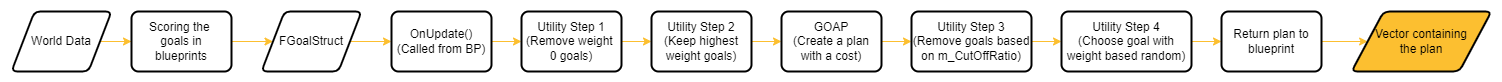

The diagram above was exported from draw.io. Its source (the exported page's mxGraphModel, read from the mxfile embedded in the PNG):
<mxGraphModel dx="1038" dy="489" grid="0" gridSize="10" guides="1" tooltips="1" connect="1" arrows="1" fold="1" page="1" pageScale="1" pageWidth="2000" pageHeight="300" background="#3C3C3C" math="0" shadow="0">
  <root>
    <mxCell id="WIyWlLk6GJQsqaUBKTNV-0" />
    <mxCell id="WIyWlLk6GJQsqaUBKTNV-1" parent="WIyWlLk6GJQsqaUBKTNV-0" />
    <mxCell id="iGp7foHyNiKy61N9Hm8i-3" style="edgeStyle=orthogonalEdgeStyle;rounded=0;orthogonalLoop=1;jettySize=auto;html=1;exitX=1;exitY=0.5;exitDx=0;exitDy=0;strokeColor=#FCBF30;" parent="WIyWlLk6GJQsqaUBKTNV-1" source="iGp7foHyNiKy61N9Hm8i-1" target="iGp7foHyNiKy61N9Hm8i-2" edge="1">
      <mxGeometry relative="1" as="geometry" />
    </mxCell>
    <mxCell id="iGp7foHyNiKy61N9Hm8i-1" value="World Data" style="shape=parallelogram;html=1;strokeWidth=2;perimeter=parallelogramPerimeter;whiteSpace=wrap;rounded=1;arcSize=12;size=0.23;fillColor=#FFFFFF;" parent="WIyWlLk6GJQsqaUBKTNV-1" vertex="1">
      <mxGeometry x="20" y="30" width="100" height="60" as="geometry" />
    </mxCell>
    <mxCell id="iGp7foHyNiKy61N9Hm8i-5" style="edgeStyle=orthogonalEdgeStyle;rounded=0;orthogonalLoop=1;jettySize=auto;html=1;exitX=1;exitY=0.5;exitDx=0;exitDy=0;strokeColor=#FCBF30;" parent="WIyWlLk6GJQsqaUBKTNV-1" source="iGp7foHyNiKy61N9Hm8i-2" target="iGp7foHyNiKy61N9Hm8i-4" edge="1">
      <mxGeometry relative="1" as="geometry" />
    </mxCell>
    <mxCell id="iGp7foHyNiKy61N9Hm8i-2" value="Scoring the &lt;br&gt;goals in&lt;br&gt;blueprints" style="rounded=1;whiteSpace=wrap;html=1;absoluteArcSize=1;arcSize=14;strokeWidth=2;fillColor=#FFFFFF;" parent="WIyWlLk6GJQsqaUBKTNV-1" vertex="1">
      <mxGeometry x="140" y="30" width="100" height="60" as="geometry" />
    </mxCell>
    <mxCell id="iGp7foHyNiKy61N9Hm8i-7" style="edgeStyle=orthogonalEdgeStyle;rounded=0;orthogonalLoop=1;jettySize=auto;html=1;exitX=1;exitY=0.5;exitDx=0;exitDy=0;strokeColor=#FCBF30;" parent="WIyWlLk6GJQsqaUBKTNV-1" source="iGp7foHyNiKy61N9Hm8i-4" target="iGp7foHyNiKy61N9Hm8i-6" edge="1">
      <mxGeometry relative="1" as="geometry" />
    </mxCell>
    <mxCell id="iGp7foHyNiKy61N9Hm8i-4" value="FGoalStruct" style="shape=parallelogram;html=1;strokeWidth=2;perimeter=parallelogramPerimeter;whiteSpace=wrap;rounded=1;arcSize=12;size=0.23;fillColor=#FFFFFF;" parent="WIyWlLk6GJQsqaUBKTNV-1" vertex="1">
      <mxGeometry x="270" y="30" width="100" height="60" as="geometry" />
    </mxCell>
    <mxCell id="iGp7foHyNiKy61N9Hm8i-9" style="edgeStyle=orthogonalEdgeStyle;rounded=0;orthogonalLoop=1;jettySize=auto;html=1;exitX=1;exitY=0.5;exitDx=0;exitDy=0;entryX=0;entryY=0.5;entryDx=0;entryDy=0;strokeColor=#FCBF30;" parent="WIyWlLk6GJQsqaUBKTNV-1" source="iGp7foHyNiKy61N9Hm8i-6" target="iGp7foHyNiKy61N9Hm8i-8" edge="1">
      <mxGeometry relative="1" as="geometry" />
    </mxCell>
    <mxCell id="iGp7foHyNiKy61N9Hm8i-6" value="OnUpdate()&lt;br&gt;(Called from BP)" style="rounded=1;whiteSpace=wrap;html=1;absoluteArcSize=1;arcSize=14;strokeWidth=2;fillColor=#FFFFFF;gradientColor=none;" parent="WIyWlLk6GJQsqaUBKTNV-1" vertex="1">
      <mxGeometry x="400" y="30" width="100" height="60" as="geometry" />
    </mxCell>
    <mxCell id="iGp7foHyNiKy61N9Hm8i-11" style="edgeStyle=orthogonalEdgeStyle;rounded=0;orthogonalLoop=1;jettySize=auto;html=1;exitX=1;exitY=0.5;exitDx=0;exitDy=0;entryX=0;entryY=0.5;entryDx=0;entryDy=0;strokeColor=#FCBF30;" parent="WIyWlLk6GJQsqaUBKTNV-1" source="iGp7foHyNiKy61N9Hm8i-8" target="iGp7foHyNiKy61N9Hm8i-10" edge="1">
      <mxGeometry relative="1" as="geometry" />
    </mxCell>
    <mxCell id="iGp7foHyNiKy61N9Hm8i-8" value="Utility Step 1&lt;br&gt;(Remove weight &lt;br&gt;0 goals)" style="rounded=1;whiteSpace=wrap;html=1;absoluteArcSize=1;arcSize=14;strokeWidth=2;fillColor=default;" parent="WIyWlLk6GJQsqaUBKTNV-1" vertex="1">
      <mxGeometry x="530" y="30" width="100" height="60" as="geometry" />
    </mxCell>
    <mxCell id="iGp7foHyNiKy61N9Hm8i-13" style="edgeStyle=orthogonalEdgeStyle;rounded=0;orthogonalLoop=1;jettySize=auto;html=1;exitX=1;exitY=0.5;exitDx=0;exitDy=0;strokeColor=#FCBF30;" parent="WIyWlLk6GJQsqaUBKTNV-1" source="iGp7foHyNiKy61N9Hm8i-10" target="iGp7foHyNiKy61N9Hm8i-12" edge="1">
      <mxGeometry relative="1" as="geometry" />
    </mxCell>
    <mxCell id="iGp7foHyNiKy61N9Hm8i-10" value="Utility Step 2&lt;br&gt;(Keep highest weight goals)" style="rounded=1;whiteSpace=wrap;html=1;absoluteArcSize=1;arcSize=14;strokeWidth=2;fillColor=default;" parent="WIyWlLk6GJQsqaUBKTNV-1" vertex="1">
      <mxGeometry x="660" y="30" width="100" height="60" as="geometry" />
    </mxCell>
    <mxCell id="iGp7foHyNiKy61N9Hm8i-15" style="edgeStyle=orthogonalEdgeStyle;rounded=0;orthogonalLoop=1;jettySize=auto;html=1;exitX=1;exitY=0.5;exitDx=0;exitDy=0;entryX=0;entryY=0.5;entryDx=0;entryDy=0;strokeColor=#FCBF30;" parent="WIyWlLk6GJQsqaUBKTNV-1" source="iGp7foHyNiKy61N9Hm8i-12" target="iGp7foHyNiKy61N9Hm8i-14" edge="1">
      <mxGeometry relative="1" as="geometry" />
    </mxCell>
    <mxCell id="iGp7foHyNiKy61N9Hm8i-12" value="GOAP&lt;br&gt;(Create a plan with a cost)" style="rounded=1;whiteSpace=wrap;html=1;absoluteArcSize=1;arcSize=14;strokeWidth=2;fillColor=default;" parent="WIyWlLk6GJQsqaUBKTNV-1" vertex="1">
      <mxGeometry x="790" y="30" width="100" height="60" as="geometry" />
    </mxCell>
    <mxCell id="iGp7foHyNiKy61N9Hm8i-17" style="edgeStyle=orthogonalEdgeStyle;rounded=0;orthogonalLoop=1;jettySize=auto;html=1;exitX=1;exitY=0.5;exitDx=0;exitDy=0;entryX=0;entryY=0.5;entryDx=0;entryDy=0;strokeColor=#FCBF30;" parent="WIyWlLk6GJQsqaUBKTNV-1" source="iGp7foHyNiKy61N9Hm8i-14" target="iGp7foHyNiKy61N9Hm8i-16" edge="1">
      <mxGeometry relative="1" as="geometry" />
    </mxCell>
    <mxCell id="iGp7foHyNiKy61N9Hm8i-14" value="Utility Step 3&lt;br&gt;(Remove goals based on m_CutOffRatio)" style="rounded=1;whiteSpace=wrap;html=1;absoluteArcSize=1;arcSize=14;strokeWidth=2;fillColor=default;" parent="WIyWlLk6GJQsqaUBKTNV-1" vertex="1">
      <mxGeometry x="920" y="30" width="120" height="60" as="geometry" />
    </mxCell>
    <mxCell id="iGp7foHyNiKy61N9Hm8i-19" style="edgeStyle=orthogonalEdgeStyle;rounded=0;orthogonalLoop=1;jettySize=auto;html=1;exitX=1;exitY=0.5;exitDx=0;exitDy=0;entryX=0;entryY=0.5;entryDx=0;entryDy=0;strokeColor=#FCBF30;" parent="WIyWlLk6GJQsqaUBKTNV-1" source="iGp7foHyNiKy61N9Hm8i-16" target="iGp7foHyNiKy61N9Hm8i-18" edge="1">
      <mxGeometry relative="1" as="geometry" />
    </mxCell>
    <mxCell id="iGp7foHyNiKy61N9Hm8i-16" value="Utility Step 4&lt;br&gt;(Choose goal with weight based random)" style="rounded=1;whiteSpace=wrap;html=1;absoluteArcSize=1;arcSize=14;strokeWidth=2;fillColor=default;" parent="WIyWlLk6GJQsqaUBKTNV-1" vertex="1">
      <mxGeometry x="1070" y="30" width="130" height="60" as="geometry" />
    </mxCell>
    <mxCell id="iGp7foHyNiKy61N9Hm8i-21" style="edgeStyle=orthogonalEdgeStyle;rounded=0;orthogonalLoop=1;jettySize=auto;html=1;exitX=1;exitY=0.5;exitDx=0;exitDy=0;entryX=0;entryY=0.5;entryDx=0;entryDy=0;strokeColor=#FCBF30;" parent="WIyWlLk6GJQsqaUBKTNV-1" source="iGp7foHyNiKy61N9Hm8i-18" target="iGp7foHyNiKy61N9Hm8i-20" edge="1">
      <mxGeometry relative="1" as="geometry" />
    </mxCell>
    <mxCell id="iGp7foHyNiKy61N9Hm8i-18" value="Return plan to blueprint" style="rounded=1;whiteSpace=wrap;html=1;absoluteArcSize=1;arcSize=14;strokeWidth=2;fillColor=default;" parent="WIyWlLk6GJQsqaUBKTNV-1" vertex="1">
      <mxGeometry x="1230" y="30" width="100" height="60" as="geometry" />
    </mxCell>
    <mxCell id="iGp7foHyNiKy61N9Hm8i-20" value="Vector containing&lt;br&gt;the plan" style="shape=parallelogram;html=1;strokeWidth=2;perimeter=parallelogramPerimeter;whiteSpace=wrap;rounded=1;arcSize=12;size=0.23;fillColor=#FCBF30;" parent="WIyWlLk6GJQsqaUBKTNV-1" vertex="1">
      <mxGeometry x="1360" y="30" width="140" height="60" as="geometry" />
    </mxCell>
  </root>
</mxGraphModel>